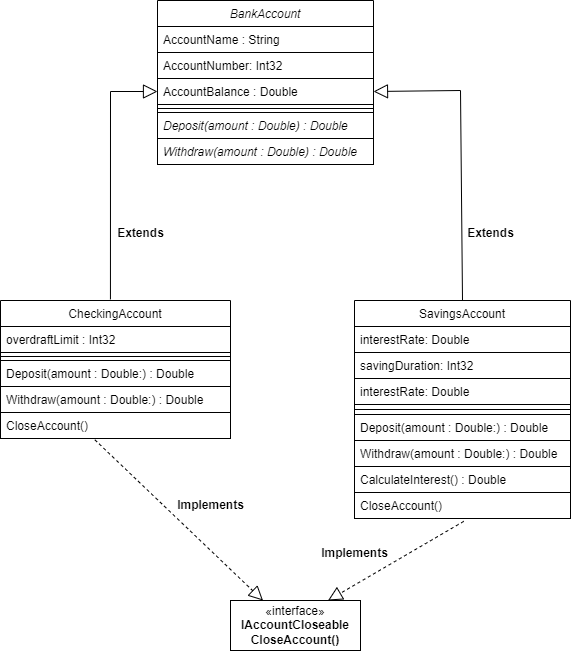

The diagram above was exported from draw.io. Its source (the exported page's mxGraphModel, read from the mxfile embedded in the PNG):
<mxGraphModel dx="768" dy="568" grid="0" gridSize="10" guides="1" tooltips="1" connect="1" arrows="1" fold="1" page="1" pageScale="1" pageWidth="827" pageHeight="1169" background="#ffffff" math="0" shadow="0">
  <root>
    <mxCell id="WIyWlLk6GJQsqaUBKTNV-0" />
    <mxCell id="WIyWlLk6GJQsqaUBKTNV-1" parent="WIyWlLk6GJQsqaUBKTNV-0" />
    <mxCell id="zkfFHV4jXpPFQw0GAbJ--0" value="BankAccount" style="swimlane;fontStyle=2;align=center;verticalAlign=top;childLayout=stackLayout;horizontal=1;startSize=26;horizontalStack=0;resizeParent=1;resizeLast=0;collapsible=1;marginBottom=0;rounded=0;shadow=0;strokeWidth=1;fontColor=#000000;labelBorderColor=none;strokeColor=#000000;fillColor=none;" parent="WIyWlLk6GJQsqaUBKTNV-1" vertex="1">
      <mxGeometry x="217" y="60" width="216" height="164" as="geometry">
        <mxRectangle x="230" y="140" width="160" height="26" as="alternateBounds" />
      </mxGeometry>
    </mxCell>
    <mxCell id="zkfFHV4jXpPFQw0GAbJ--1" value="AccountName : String" style="text;align=left;verticalAlign=top;spacingLeft=4;spacingRight=4;overflow=hidden;rotatable=0;points=[[0,0.5],[1,0.5]];portConstraint=eastwest;fontColor=#000000;labelBorderColor=none;strokeColor=#000000;" parent="zkfFHV4jXpPFQw0GAbJ--0" vertex="1">
      <mxGeometry y="26" width="216" height="26" as="geometry" />
    </mxCell>
    <mxCell id="zkfFHV4jXpPFQw0GAbJ--2" value="AccountNumber: Int32" style="text;align=left;verticalAlign=top;spacingLeft=4;spacingRight=4;overflow=hidden;rotatable=0;points=[[0,0.5],[1,0.5]];portConstraint=eastwest;rounded=0;shadow=0;html=0;fontColor=#000000;labelBorderColor=none;strokeColor=#000000;" parent="zkfFHV4jXpPFQw0GAbJ--0" vertex="1">
      <mxGeometry y="52" width="216" height="26" as="geometry" />
    </mxCell>
    <mxCell id="zkfFHV4jXpPFQw0GAbJ--3" value="AccountBalance : Double" style="text;align=left;verticalAlign=top;spacingLeft=4;spacingRight=4;overflow=hidden;rotatable=0;points=[[0,0.5],[1,0.5]];portConstraint=eastwest;rounded=0;shadow=0;html=0;fontColor=#000000;labelBorderColor=none;strokeColor=#000000;" parent="zkfFHV4jXpPFQw0GAbJ--0" vertex="1">
      <mxGeometry y="78" width="216" height="26" as="geometry" />
    </mxCell>
    <mxCell id="zkfFHV4jXpPFQw0GAbJ--4" value="" style="line;html=1;strokeWidth=1;align=left;verticalAlign=middle;spacingTop=-1;spacingLeft=3;spacingRight=3;rotatable=0;labelPosition=right;points=[];portConstraint=eastwest;fontColor=#000000;labelBorderColor=none;strokeColor=#000000;" parent="zkfFHV4jXpPFQw0GAbJ--0" vertex="1">
      <mxGeometry y="104" width="216" height="8" as="geometry" />
    </mxCell>
    <mxCell id="JFEm_Y9JkZIuzSRhqnkK-1" value="Deposit(amount : Double) : Double" style="text;align=left;verticalAlign=top;spacingLeft=4;spacingRight=4;overflow=hidden;rotatable=0;points=[[0,0.5],[1,0.5]];portConstraint=eastwest;fontStyle=2;fontColor=#000000;labelBorderColor=none;strokeColor=#000000;" parent="zkfFHV4jXpPFQw0GAbJ--0" vertex="1">
      <mxGeometry y="112" width="216" height="26" as="geometry" />
    </mxCell>
    <mxCell id="zkfFHV4jXpPFQw0GAbJ--5" value="Withdraw(amount : Double) : Double" style="text;align=left;verticalAlign=top;spacingLeft=4;spacingRight=4;overflow=hidden;rotatable=0;points=[[0,0.5],[1,0.5]];portConstraint=eastwest;fontStyle=2;fontColor=#000000;labelBorderColor=none;strokeColor=#000000;" parent="zkfFHV4jXpPFQw0GAbJ--0" vertex="1">
      <mxGeometry y="138" width="216" height="26" as="geometry" />
    </mxCell>
    <mxCell id="zkfFHV4jXpPFQw0GAbJ--6" value="CheckingAccount" style="swimlane;fontStyle=0;align=center;verticalAlign=top;childLayout=stackLayout;horizontal=1;startSize=26;horizontalStack=0;resizeParent=1;resizeLast=0;collapsible=1;marginBottom=0;rounded=0;shadow=0;strokeWidth=1;fontColor=#000000;labelBorderColor=none;strokeColor=#000000;fillColor=none;" parent="WIyWlLk6GJQsqaUBKTNV-1" vertex="1">
      <mxGeometry x="60" y="360" width="230" height="138" as="geometry">
        <mxRectangle x="130" y="380" width="160" height="26" as="alternateBounds" />
      </mxGeometry>
    </mxCell>
    <mxCell id="zkfFHV4jXpPFQw0GAbJ--7" value="overdraftLimit : Int32" style="text;align=left;verticalAlign=top;spacingLeft=4;spacingRight=4;overflow=hidden;rotatable=0;points=[[0,0.5],[1,0.5]];portConstraint=eastwest;fontColor=#000000;labelBorderColor=none;strokeColor=#000000;" parent="zkfFHV4jXpPFQw0GAbJ--6" vertex="1">
      <mxGeometry y="26" width="230" height="26" as="geometry" />
    </mxCell>
    <mxCell id="zkfFHV4jXpPFQw0GAbJ--9" value="" style="line;html=1;strokeWidth=1;align=left;verticalAlign=middle;spacingTop=-1;spacingLeft=3;spacingRight=3;rotatable=0;labelPosition=right;points=[];portConstraint=eastwest;fontColor=#000000;labelBorderColor=none;strokeColor=#000000;" parent="zkfFHV4jXpPFQw0GAbJ--6" vertex="1">
      <mxGeometry y="52" width="230" height="8" as="geometry" />
    </mxCell>
    <mxCell id="zkfFHV4jXpPFQw0GAbJ--10" value="Deposit(amount : Double:) : Double" style="text;align=left;verticalAlign=top;spacingLeft=4;spacingRight=4;overflow=hidden;rotatable=0;points=[[0,0.5],[1,0.5]];portConstraint=eastwest;fontStyle=0;fontColor=#000000;labelBorderColor=none;strokeColor=#000000;" parent="zkfFHV4jXpPFQw0GAbJ--6" vertex="1">
      <mxGeometry y="60" width="230" height="26" as="geometry" />
    </mxCell>
    <mxCell id="zkfFHV4jXpPFQw0GAbJ--11" value="Withdraw(amount : Double:) : Double" style="text;align=left;verticalAlign=top;spacingLeft=4;spacingRight=4;overflow=hidden;rotatable=0;points=[[0,0.5],[1,0.5]];portConstraint=eastwest;fontColor=#000000;labelBorderColor=none;strokeColor=#000000;" parent="zkfFHV4jXpPFQw0GAbJ--6" vertex="1">
      <mxGeometry y="86" width="230" height="26" as="geometry" />
    </mxCell>
    <mxCell id="JFEm_Y9JkZIuzSRhqnkK-8" value="CloseAccount()" style="text;align=left;verticalAlign=top;spacingLeft=4;spacingRight=4;overflow=hidden;rotatable=0;points=[[0,0.5],[1,0.5]];portConstraint=eastwest;fontColor=#000000;labelBorderColor=none;strokeColor=#000000;" parent="zkfFHV4jXpPFQw0GAbJ--6" vertex="1">
      <mxGeometry y="112" width="230" height="26" as="geometry" />
    </mxCell>
    <mxCell id="zkfFHV4jXpPFQw0GAbJ--13" value="SavingsAccount" style="swimlane;fontStyle=0;align=center;verticalAlign=top;childLayout=stackLayout;horizontal=1;startSize=26;horizontalStack=0;resizeParent=1;resizeLast=0;collapsible=1;marginBottom=0;rounded=0;shadow=0;strokeWidth=1;fontColor=#000000;labelBorderColor=none;strokeColor=#000000;fillColor=none;" parent="WIyWlLk6GJQsqaUBKTNV-1" vertex="1">
      <mxGeometry x="414" y="360" width="216" height="218" as="geometry">
        <mxRectangle x="340" y="380" width="170" height="26" as="alternateBounds" />
      </mxGeometry>
    </mxCell>
    <mxCell id="zkfFHV4jXpPFQw0GAbJ--14" value="interestRate: Double&#10;" style="text;align=left;verticalAlign=top;spacingLeft=4;spacingRight=4;overflow=hidden;rotatable=0;points=[[0,0.5],[1,0.5]];portConstraint=eastwest;fontColor=#000000;labelBorderColor=none;strokeColor=#000000;" parent="zkfFHV4jXpPFQw0GAbJ--13" vertex="1">
      <mxGeometry y="26" width="216" height="26" as="geometry" />
    </mxCell>
    <mxCell id="JFEm_Y9JkZIuzSRhqnkK-3" value="savingDuration: Int32&#10;" style="text;align=left;verticalAlign=top;spacingLeft=4;spacingRight=4;overflow=hidden;rotatable=0;points=[[0,0.5],[1,0.5]];portConstraint=eastwest;fontColor=#000000;labelBorderColor=none;strokeColor=#000000;" parent="zkfFHV4jXpPFQw0GAbJ--13" vertex="1">
      <mxGeometry y="52" width="216" height="26" as="geometry" />
    </mxCell>
    <mxCell id="JFEm_Y9JkZIuzSRhqnkK-4" value="interestRate: Double&#10;" style="text;align=left;verticalAlign=top;spacingLeft=4;spacingRight=4;overflow=hidden;rotatable=0;points=[[0,0.5],[1,0.5]];portConstraint=eastwest;fontColor=#000000;labelBorderColor=none;strokeColor=#000000;" parent="zkfFHV4jXpPFQw0GAbJ--13" vertex="1">
      <mxGeometry y="78" width="216" height="26" as="geometry" />
    </mxCell>
    <mxCell id="zkfFHV4jXpPFQw0GAbJ--15" value="" style="line;html=1;strokeWidth=1;align=left;verticalAlign=middle;spacingTop=-1;spacingLeft=3;spacingRight=3;rotatable=0;labelPosition=right;points=[];portConstraint=eastwest;fontColor=#000000;labelBorderColor=none;strokeColor=#000000;" parent="zkfFHV4jXpPFQw0GAbJ--13" vertex="1">
      <mxGeometry y="104" width="216" height="10" as="geometry" />
    </mxCell>
    <mxCell id="JFEm_Y9JkZIuzSRhqnkK-5" value="Deposit(amount : Double:) : Double" style="text;align=left;verticalAlign=top;spacingLeft=4;spacingRight=4;overflow=hidden;rotatable=0;points=[[0,0.5],[1,0.5]];portConstraint=eastwest;fontColor=#000000;labelBorderColor=none;strokeColor=#000000;" parent="zkfFHV4jXpPFQw0GAbJ--13" vertex="1">
      <mxGeometry y="114" width="216" height="26" as="geometry" />
    </mxCell>
    <mxCell id="JFEm_Y9JkZIuzSRhqnkK-6" value="Withdraw(amount : Double:) : Double" style="text;align=left;verticalAlign=top;spacingLeft=4;spacingRight=4;overflow=hidden;rotatable=0;points=[[0,0.5],[1,0.5]];portConstraint=eastwest;fontColor=#000000;labelBorderColor=none;strokeColor=#000000;" parent="zkfFHV4jXpPFQw0GAbJ--13" vertex="1">
      <mxGeometry y="140" width="216" height="26" as="geometry" />
    </mxCell>
    <mxCell id="JFEm_Y9JkZIuzSRhqnkK-7" value="CalculateInterest() : Double" style="text;align=left;verticalAlign=top;spacingLeft=4;spacingRight=4;overflow=hidden;rotatable=0;points=[[0,0.5],[1,0.5]];portConstraint=eastwest;fontColor=#000000;labelBorderColor=none;strokeColor=#000000;" parent="zkfFHV4jXpPFQw0GAbJ--13" vertex="1">
      <mxGeometry y="166" width="216" height="26" as="geometry" />
    </mxCell>
    <mxCell id="JFEm_Y9JkZIuzSRhqnkK-9" value="CloseAccount()" style="text;align=left;verticalAlign=top;spacingLeft=4;spacingRight=4;overflow=hidden;rotatable=0;points=[[0,0.5],[1,0.5]];portConstraint=eastwest;fontColor=#000000;labelBorderColor=none;strokeColor=#000000;" parent="zkfFHV4jXpPFQw0GAbJ--13" vertex="1">
      <mxGeometry y="192" width="216" height="26" as="geometry" />
    </mxCell>
    <mxCell id="JFEm_Y9JkZIuzSRhqnkK-0" value="«interface»&lt;br&gt;&lt;b&gt;IAccountCloseable&lt;br&gt;CloseAccount()&lt;br&gt;&lt;/b&gt;" style="html=1;whiteSpace=wrap;fontColor=#000000;labelBorderColor=none;strokeColor=#000000;fillColor=none;" parent="WIyWlLk6GJQsqaUBKTNV-1" vertex="1">
      <mxGeometry x="290" y="660" width="130" height="50" as="geometry" />
    </mxCell>
    <mxCell id="JFEm_Y9JkZIuzSRhqnkK-12" value="" style="endArrow=block;endFill=0;endSize=12;html=1;rounded=0;entryX=0;entryY=0.5;entryDx=0;entryDy=0;exitX=0.478;exitY=-0.008;exitDx=0;exitDy=0;exitPerimeter=0;fontColor=#000000;labelBorderColor=none;strokeColor=#000000;" parent="WIyWlLk6GJQsqaUBKTNV-1" source="zkfFHV4jXpPFQw0GAbJ--6" target="zkfFHV4jXpPFQw0GAbJ--3" edge="1">
      <mxGeometry width="160" relative="1" as="geometry">
        <mxPoint x="170" y="350" as="sourcePoint" />
        <mxPoint x="255" y="260" as="targetPoint" />
        <Array as="points">
          <mxPoint x="170" y="151" />
        </Array>
      </mxGeometry>
    </mxCell>
    <mxCell id="JFEm_Y9JkZIuzSRhqnkK-13" value="" style="endArrow=block;endFill=0;endSize=12;html=1;rounded=0;entryX=1;entryY=0.5;entryDx=0;entryDy=0;exitX=0.5;exitY=0;exitDx=0;exitDy=0;fontColor=#000000;labelBorderColor=none;strokeColor=#000000;" parent="WIyWlLk6GJQsqaUBKTNV-1" source="zkfFHV4jXpPFQw0GAbJ--13" target="zkfFHV4jXpPFQw0GAbJ--3" edge="1">
      <mxGeometry width="160" relative="1" as="geometry">
        <mxPoint x="550" y="338" as="sourcePoint" />
        <mxPoint x="597" y="130" as="targetPoint" />
        <Array as="points">
          <mxPoint x="520" y="150" />
        </Array>
      </mxGeometry>
    </mxCell>
    <mxCell id="JFEm_Y9JkZIuzSRhqnkK-14" value="" style="endArrow=block;dashed=1;endFill=0;endSize=12;html=1;rounded=0;exitX=0.41;exitY=1.048;exitDx=0;exitDy=0;exitPerimeter=0;entryX=0.25;entryY=0;entryDx=0;entryDy=0;fontColor=#000000;labelBorderColor=none;strokeColor=#000000;" parent="WIyWlLk6GJQsqaUBKTNV-1" source="JFEm_Y9JkZIuzSRhqnkK-8" target="JFEm_Y9JkZIuzSRhqnkK-0" edge="1">
      <mxGeometry width="160" relative="1" as="geometry">
        <mxPoint x="350" y="510" as="sourcePoint" />
        <mxPoint x="510" y="510" as="targetPoint" />
      </mxGeometry>
    </mxCell>
    <mxCell id="JFEm_Y9JkZIuzSRhqnkK-15" value="" style="endArrow=block;dashed=1;endFill=0;endSize=12;html=1;rounded=0;exitX=0.506;exitY=1.109;exitDx=0;exitDy=0;exitPerimeter=0;entryX=0.75;entryY=0;entryDx=0;entryDy=0;fontColor=#000000;labelBorderColor=none;strokeColor=#000000;" parent="WIyWlLk6GJQsqaUBKTNV-1" source="JFEm_Y9JkZIuzSRhqnkK-9" target="JFEm_Y9JkZIuzSRhqnkK-0" edge="1">
      <mxGeometry width="160" relative="1" as="geometry">
        <mxPoint x="350" y="510" as="sourcePoint" />
        <mxPoint x="510" y="510" as="targetPoint" />
      </mxGeometry>
    </mxCell>
    <mxCell id="JFEm_Y9JkZIuzSRhqnkK-17" value="Extends" style="text;align=center;fontStyle=1;verticalAlign=middle;spacingLeft=3;spacingRight=3;strokeColor=none;rotatable=0;points=[[0,0.5],[1,0.5]];portConstraint=eastwest;html=1;fontColor=#000000;labelBorderColor=none;" parent="WIyWlLk6GJQsqaUBKTNV-1" vertex="1">
      <mxGeometry x="160" y="280" width="80" height="26" as="geometry" />
    </mxCell>
    <mxCell id="JFEm_Y9JkZIuzSRhqnkK-18" value="Extends" style="text;align=center;fontStyle=1;verticalAlign=middle;spacingLeft=3;spacingRight=3;strokeColor=none;rotatable=0;points=[[0,0.5],[1,0.5]];portConstraint=eastwest;html=1;fontColor=#000000;labelBorderColor=none;" parent="WIyWlLk6GJQsqaUBKTNV-1" vertex="1">
      <mxGeometry x="510" y="280" width="80" height="26" as="geometry" />
    </mxCell>
    <mxCell id="JFEm_Y9JkZIuzSRhqnkK-19" value="Implements" style="text;align=center;fontStyle=1;verticalAlign=middle;spacingLeft=3;spacingRight=3;strokeColor=none;rotatable=0;points=[[0,0.5],[1,0.5]];portConstraint=eastwest;html=1;fontColor=#000000;labelBorderColor=none;" parent="WIyWlLk6GJQsqaUBKTNV-1" vertex="1">
      <mxGeometry x="230" y="552" width="80" height="26" as="geometry" />
    </mxCell>
    <mxCell id="JFEm_Y9JkZIuzSRhqnkK-20" value="Implements" style="text;align=center;fontStyle=1;verticalAlign=middle;spacingLeft=3;spacingRight=3;strokeColor=none;rotatable=0;points=[[0,0.5],[1,0.5]];portConstraint=eastwest;html=1;fontColor=#000000;labelBorderColor=none;" parent="WIyWlLk6GJQsqaUBKTNV-1" vertex="1">
      <mxGeometry x="374" y="600" width="80" height="26" as="geometry" />
    </mxCell>
  </root>
</mxGraphModel>